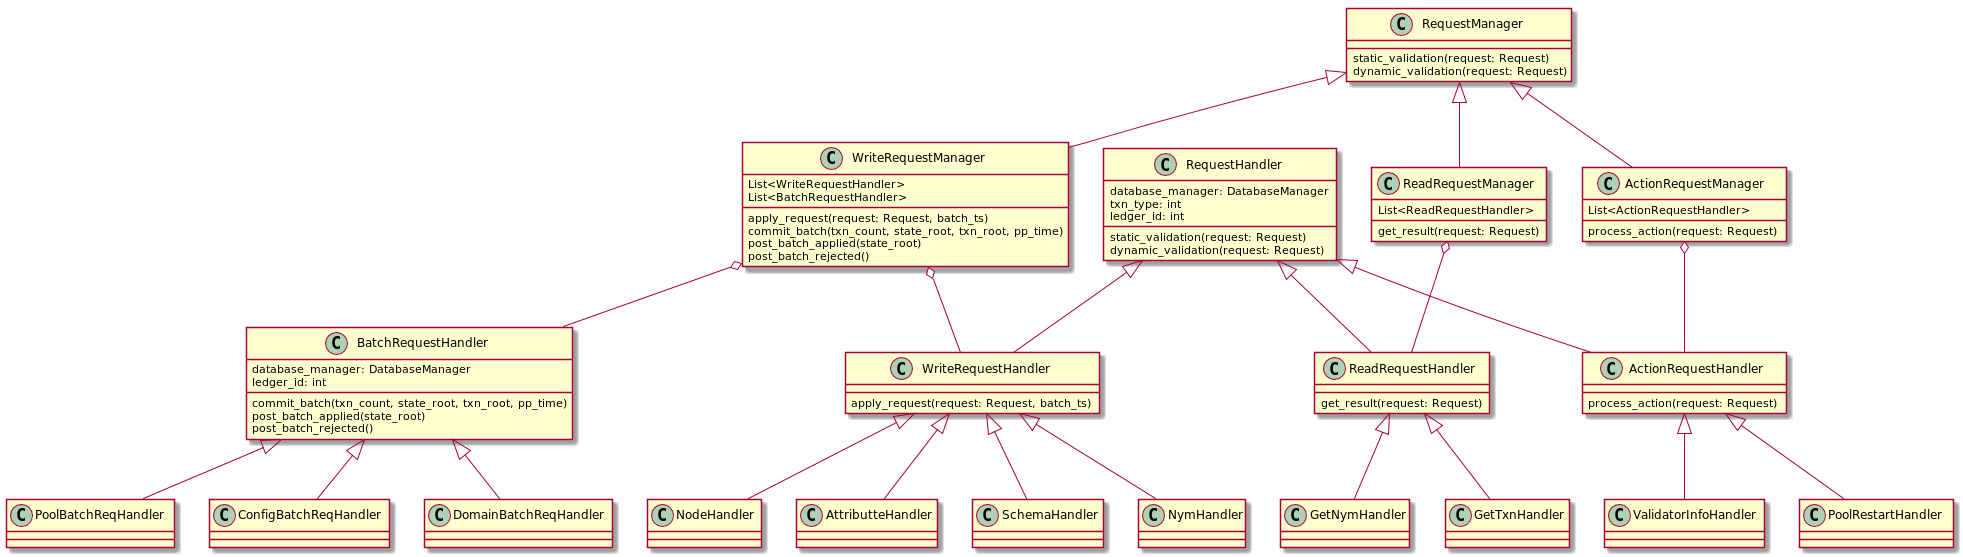

The diagram above was rendered by PlantUML. Its source (embedded in the PNG):
@startuml
class RequestManager{
static_validation(request: Request)
dynamic_validation(request: Request)
}

class WriteRequestManager{
  List<WriteRequestHandler>
  List<BatchRequestHandler>
}

class ReadRequestManager{
  List<ReadRequestHandler>
}

class ActionRequestManager{
  List<ActionRequestHandler>
}

class WriteRequestManager{
apply_request(request: Request, batch_ts)
commit_batch(txn_count, state_root, txn_root, pp_time)
post_batch_applied(state_root)
post_batch_rejected()
}

class WriteRequestHandler{
apply_request(request: Request, batch_ts)
}

class BatchRequestHandler{
database_manager: DatabaseManager
ledger_id: int
commit_batch(txn_count, state_root, txn_root, pp_time)
post_batch_applied(state_root)
post_batch_rejected()
}

class ReadRequestManager{
get_result(request: Request)
}

class ReadRequestHandler{
get_result(request: Request)
}

class ActionRequestManager{
process_action(request: Request)
}

class ActionRequestHandler{
process_action(request: Request)
}

class RequestHandler{
database_manager: DatabaseManager
txn_type: int
ledger_id: int
static_validation(request: Request)
dynamic_validation(request: Request)
}

RequestHandler <|-- ActionRequestHandler
RequestHandler <|-- ReadRequestHandler
RequestHandler <|-- WriteRequestHandler

RequestManager <|-- WriteRequestManager
RequestManager <|-- ReadRequestManager
RequestManager <|-- ActionRequestManager

BatchRequestHandler <|-- DomainBatchReqHandler
BatchRequestHandler <|-- PoolBatchReqHandler
BatchRequestHandler <|-- ConfigBatchReqHandler

WriteRequestManager o-- WriteRequestHandler
WriteRequestManager o-- BatchRequestHandler

ReadRequestManager o-- ReadRequestHandler

ActionRequestManager o-- ActionRequestHandler

WriteRequestHandler<|-- NymHandler
WriteRequestHandler<|-- NodeHandler
WriteRequestHandler<|-- AttributteHandler
WriteRequestHandler<|-- SchemaHandler

ReadRequestHandler<|-- GetTxnHandler
ReadRequestHandler<|-- GetNymHandler

ActionRequestHandler <|-- PoolRestartHandler
ActionRequestHandler <|-- ValidatorInfoHandler
@enduml